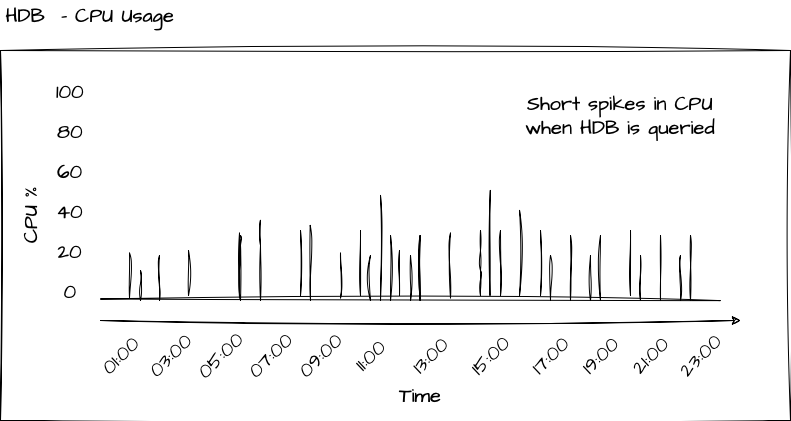

The diagram above was exported from draw.io. Its source (the exported page's mxGraphModel, read from the mxfile embedded in the PNG):
<mxGraphModel dx="2261" dy="947" grid="1" gridSize="10" guides="1" tooltips="1" connect="1" arrows="1" fold="1" page="1" pageScale="1" pageWidth="827" pageHeight="1169" math="0" shadow="0">
  <root>
    <mxCell id="0" />
    <mxCell id="1" parent="0" />
    <mxCell id="thoYOOwrc7Jb8mA0yD4N-1" value="" style="rounded=0;whiteSpace=wrap;html=1;sketch=1;hachureGap=4;jiggle=2;curveFitting=1;fontFamily=Architects Daughter;fontSource=https%3A%2F%2Ffonts.googleapis.com%2Fcss%3Ffamily%3DArchitects%2BDaughter;fontSize=20;" vertex="1" parent="1">
      <mxGeometry x="-20" y="130" width="790" height="370" as="geometry" />
    </mxCell>
    <mxCell id="thoYOOwrc7Jb8mA0yD4N-2" value="HDB &amp;nbsp;- CPU Usage" style="text;html=1;strokeColor=none;fillColor=none;align=center;verticalAlign=middle;whiteSpace=wrap;rounded=0;fontSize=20;fontFamily=Architects Daughter;" vertex="1" parent="1">
      <mxGeometry x="-20" y="80" width="180" height="30" as="geometry" />
    </mxCell>
    <mxCell id="thoYOOwrc7Jb8mA0yD4N-3" value="" style="endArrow=classic;html=1;rounded=0;sketch=1;hachureGap=4;jiggle=2;curveFitting=1;fontFamily=Architects Daughter;fontSource=https%3A%2F%2Ffonts.googleapis.com%2Fcss%3Ffamily%3DArchitects%2BDaughter;fontSize=16;" edge="1" parent="1">
      <mxGeometry width="50" height="50" relative="1" as="geometry">
        <mxPoint x="80" y="400" as="sourcePoint" />
        <mxPoint x="720" y="400" as="targetPoint" />
      </mxGeometry>
    </mxCell>
    <mxCell id="thoYOOwrc7Jb8mA0yD4N-4" value="Time" style="text;html=1;strokeColor=none;fillColor=none;align=center;verticalAlign=middle;whiteSpace=wrap;rounded=0;fontSize=20;fontFamily=Architects Daughter;" vertex="1" parent="1">
      <mxGeometry x="370" y="460" width="60" height="30" as="geometry" />
    </mxCell>
    <mxCell id="thoYOOwrc7Jb8mA0yD4N-5" value="01:00" style="text;html=1;strokeColor=none;fillColor=none;align=center;verticalAlign=middle;whiteSpace=wrap;rounded=0;fontSize=20;fontFamily=Architects Daughter;rotation=-45;" vertex="1" parent="1">
      <mxGeometry x="70" y="420" width="60" height="30" as="geometry" />
    </mxCell>
    <mxCell id="thoYOOwrc7Jb8mA0yD4N-6" value="03:00" style="text;html=1;strokeColor=none;fillColor=none;align=center;verticalAlign=middle;whiteSpace=wrap;rounded=0;fontSize=20;fontFamily=Architects Daughter;rotation=-45;" vertex="1" parent="1">
      <mxGeometry x="120" y="420" width="60" height="30" as="geometry" />
    </mxCell>
    <mxCell id="thoYOOwrc7Jb8mA0yD4N-7" value="05:00" style="text;html=1;strokeColor=none;fillColor=none;align=center;verticalAlign=middle;whiteSpace=wrap;rounded=0;fontSize=20;fontFamily=Architects Daughter;rotation=-45;" vertex="1" parent="1">
      <mxGeometry x="170" y="420" width="60" height="30" as="geometry" />
    </mxCell>
    <mxCell id="thoYOOwrc7Jb8mA0yD4N-8" value="07:00" style="text;html=1;strokeColor=none;fillColor=none;align=center;verticalAlign=middle;whiteSpace=wrap;rounded=0;fontSize=20;fontFamily=Architects Daughter;rotation=-45;" vertex="1" parent="1">
      <mxGeometry x="220" y="420" width="60" height="30" as="geometry" />
    </mxCell>
    <mxCell id="thoYOOwrc7Jb8mA0yD4N-9" value="09:00" style="text;html=1;strokeColor=none;fillColor=none;align=center;verticalAlign=middle;whiteSpace=wrap;rounded=0;fontSize=20;fontFamily=Architects Daughter;rotation=-45;" vertex="1" parent="1">
      <mxGeometry x="270" y="420" width="60" height="30" as="geometry" />
    </mxCell>
    <mxCell id="thoYOOwrc7Jb8mA0yD4N-10" value="11:00" style="text;html=1;strokeColor=none;fillColor=none;align=center;verticalAlign=middle;whiteSpace=wrap;rounded=0;fontSize=20;fontFamily=Architects Daughter;rotation=-45;" vertex="1" parent="1">
      <mxGeometry x="320" y="420" width="60" height="30" as="geometry" />
    </mxCell>
    <mxCell id="thoYOOwrc7Jb8mA0yD4N-11" value="13:00" style="text;html=1;strokeColor=none;fillColor=none;align=center;verticalAlign=middle;whiteSpace=wrap;rounded=0;fontSize=20;fontFamily=Architects Daughter;rotation=-45;" vertex="1" parent="1">
      <mxGeometry x="380" y="420" width="60" height="30" as="geometry" />
    </mxCell>
    <mxCell id="thoYOOwrc7Jb8mA0yD4N-12" value="15:00" style="text;html=1;strokeColor=none;fillColor=none;align=center;verticalAlign=middle;whiteSpace=wrap;rounded=0;fontSize=20;fontFamily=Architects Daughter;rotation=-45;" vertex="1" parent="1">
      <mxGeometry x="440" y="420" width="60" height="30" as="geometry" />
    </mxCell>
    <mxCell id="thoYOOwrc7Jb8mA0yD4N-13" value="17:00" style="text;html=1;strokeColor=none;fillColor=none;align=center;verticalAlign=middle;whiteSpace=wrap;rounded=0;fontSize=20;fontFamily=Architects Daughter;rotation=-45;" vertex="1" parent="1">
      <mxGeometry x="500" y="420" width="60" height="30" as="geometry" />
    </mxCell>
    <mxCell id="thoYOOwrc7Jb8mA0yD4N-14" value="19:00" style="text;html=1;strokeColor=none;fillColor=none;align=center;verticalAlign=middle;whiteSpace=wrap;rounded=0;fontSize=20;fontFamily=Architects Daughter;rotation=-45;" vertex="1" parent="1">
      <mxGeometry x="550" y="420" width="60" height="30" as="geometry" />
    </mxCell>
    <mxCell id="thoYOOwrc7Jb8mA0yD4N-15" value="21:00" style="text;html=1;strokeColor=none;fillColor=none;align=center;verticalAlign=middle;whiteSpace=wrap;rounded=0;fontSize=20;fontFamily=Architects Daughter;rotation=-45;" vertex="1" parent="1">
      <mxGeometry x="600" y="420" width="60" height="30" as="geometry" />
    </mxCell>
    <mxCell id="thoYOOwrc7Jb8mA0yD4N-16" value="23:00" style="text;html=1;strokeColor=none;fillColor=none;align=center;verticalAlign=middle;whiteSpace=wrap;rounded=0;fontSize=20;fontFamily=Architects Daughter;rotation=-45;" vertex="1" parent="1">
      <mxGeometry x="650" y="420" width="60" height="30" as="geometry" />
    </mxCell>
    <mxCell id="thoYOOwrc7Jb8mA0yD4N-17" value="0" style="text;html=1;strokeColor=none;fillColor=none;align=center;verticalAlign=middle;whiteSpace=wrap;rounded=0;fontSize=20;fontFamily=Architects Daughter;" vertex="1" parent="1">
      <mxGeometry x="20" y="356" width="60" height="30" as="geometry" />
    </mxCell>
    <mxCell id="thoYOOwrc7Jb8mA0yD4N-18" value="20" style="text;html=1;strokeColor=none;fillColor=none;align=center;verticalAlign=middle;whiteSpace=wrap;rounded=0;fontSize=20;fontFamily=Architects Daughter;" vertex="1" parent="1">
      <mxGeometry x="20" y="316" width="60" height="30" as="geometry" />
    </mxCell>
    <mxCell id="thoYOOwrc7Jb8mA0yD4N-19" value="40" style="text;html=1;strokeColor=none;fillColor=none;align=center;verticalAlign=middle;whiteSpace=wrap;rounded=0;fontSize=20;fontFamily=Architects Daughter;" vertex="1" parent="1">
      <mxGeometry x="20" y="276" width="60" height="30" as="geometry" />
    </mxCell>
    <mxCell id="thoYOOwrc7Jb8mA0yD4N-20" value="60" style="text;html=1;strokeColor=none;fillColor=none;align=center;verticalAlign=middle;whiteSpace=wrap;rounded=0;fontSize=20;fontFamily=Architects Daughter;" vertex="1" parent="1">
      <mxGeometry x="20" y="236" width="60" height="30" as="geometry" />
    </mxCell>
    <mxCell id="thoYOOwrc7Jb8mA0yD4N-21" value="80" style="text;html=1;strokeColor=none;fillColor=none;align=center;verticalAlign=middle;whiteSpace=wrap;rounded=0;fontSize=20;fontFamily=Architects Daughter;" vertex="1" parent="1">
      <mxGeometry x="20" y="196" width="60" height="30" as="geometry" />
    </mxCell>
    <mxCell id="thoYOOwrc7Jb8mA0yD4N-22" value="100" style="text;html=1;strokeColor=none;fillColor=none;align=center;verticalAlign=middle;whiteSpace=wrap;rounded=0;fontSize=20;fontFamily=Architects Daughter;" vertex="1" parent="1">
      <mxGeometry x="20" y="156" width="60" height="30" as="geometry" />
    </mxCell>
    <mxCell id="thoYOOwrc7Jb8mA0yD4N-28" value="CPU %" style="text;html=1;strokeColor=none;fillColor=none;align=center;verticalAlign=middle;whiteSpace=wrap;rounded=0;fontSize=20;fontFamily=Architects Daughter;rotation=-90;" vertex="1" parent="1">
      <mxGeometry x="-20" y="280" width="60" height="30" as="geometry" />
    </mxCell>
    <mxCell id="thoYOOwrc7Jb8mA0yD4N-29" value="" style="endArrow=none;html=1;rounded=0;sketch=1;hachureGap=4;jiggle=2;curveFitting=1;fontFamily=Architects Daughter;fontSource=https%3A%2F%2Ffonts.googleapis.com%2Fcss%3Ffamily%3DArchitects%2BDaughter;fontSize=16;" edge="1" parent="1">
      <mxGeometry width="50" height="50" relative="1" as="geometry">
        <mxPoint x="120" y="380" as="sourcePoint" />
        <mxPoint x="120" y="350" as="targetPoint" />
      </mxGeometry>
    </mxCell>
    <mxCell id="thoYOOwrc7Jb8mA0yD4N-30" value="" style="endArrow=none;html=1;rounded=0;sketch=1;hachureGap=4;jiggle=2;curveFitting=1;fontFamily=Architects Daughter;fontSource=https%3A%2F%2Ffonts.googleapis.com%2Fcss%3Ffamily%3DArchitects%2BDaughter;fontSize=16;exitX=1;exitY=0.75;exitDx=0;exitDy=0;entryX=0.911;entryY=0.676;entryDx=0;entryDy=0;entryPerimeter=0;" edge="1" parent="1" source="thoYOOwrc7Jb8mA0yD4N-17" target="thoYOOwrc7Jb8mA0yD4N-1">
      <mxGeometry width="50" height="50" relative="1" as="geometry">
        <mxPoint x="110" y="380" as="sourcePoint" />
        <mxPoint x="260" y="380" as="targetPoint" />
      </mxGeometry>
    </mxCell>
    <mxCell id="thoYOOwrc7Jb8mA0yD4N-31" value="" style="endArrow=none;html=1;rounded=0;sketch=1;hachureGap=4;jiggle=2;curveFitting=1;fontFamily=Architects Daughter;fontSource=https%3A%2F%2Ffonts.googleapis.com%2Fcss%3Ffamily%3DArchitects%2BDaughter;fontSize=16;" edge="1" parent="1">
      <mxGeometry width="50" height="50" relative="1" as="geometry">
        <mxPoint x="280" y="375" as="sourcePoint" />
        <mxPoint x="280" y="310" as="targetPoint" />
      </mxGeometry>
    </mxCell>
    <mxCell id="thoYOOwrc7Jb8mA0yD4N-32" value="" style="endArrow=none;html=1;rounded=0;sketch=1;hachureGap=4;jiggle=2;curveFitting=1;fontFamily=Architects Daughter;fontSource=https%3A%2F%2Ffonts.googleapis.com%2Fcss%3Ffamily%3DArchitects%2BDaughter;fontSize=16;entryX=0.392;entryY=0.324;entryDx=0;entryDy=0;entryPerimeter=0;" edge="1" parent="1">
      <mxGeometry width="50" height="50" relative="1" as="geometry">
        <mxPoint x="290" y="380" as="sourcePoint" />
        <mxPoint x="289.67999999999984" y="304.8800000000001" as="targetPoint" />
      </mxGeometry>
    </mxCell>
    <mxCell id="thoYOOwrc7Jb8mA0yD4N-33" value="" style="endArrow=none;html=1;rounded=0;sketch=1;hachureGap=4;jiggle=2;curveFitting=1;fontFamily=Architects Daughter;fontSource=https%3A%2F%2Ffonts.googleapis.com%2Fcss%3Ffamily%3DArchitects%2BDaughter;fontSize=16;" edge="1" parent="1">
      <mxGeometry width="50" height="50" relative="1" as="geometry">
        <mxPoint x="320" y="377.5" as="sourcePoint" />
        <mxPoint x="320" y="332.5" as="targetPoint" />
      </mxGeometry>
    </mxCell>
    <mxCell id="thoYOOwrc7Jb8mA0yD4N-34" value="" style="endArrow=none;html=1;rounded=0;sketch=1;hachureGap=4;jiggle=2;curveFitting=1;fontFamily=Architects Daughter;fontSource=https%3A%2F%2Ffonts.googleapis.com%2Fcss%3Ffamily%3DArchitects%2BDaughter;fontSize=16;entryX=0.481;entryY=0.243;entryDx=0;entryDy=0;entryPerimeter=0;" edge="1" parent="1">
      <mxGeometry width="50" height="50" relative="1" as="geometry">
        <mxPoint x="360" y="380" as="sourcePoint" />
        <mxPoint x="359.9899999999998" y="274.9100000000001" as="targetPoint" />
      </mxGeometry>
    </mxCell>
    <mxCell id="thoYOOwrc7Jb8mA0yD4N-35" value="" style="endArrow=none;html=1;rounded=0;sketch=1;hachureGap=4;jiggle=2;curveFitting=1;fontFamily=Architects Daughter;fontSource=https%3A%2F%2Ffonts.googleapis.com%2Fcss%3Ffamily%3DArchitects%2BDaughter;fontSize=16;" edge="1" parent="1">
      <mxGeometry width="50" height="50" relative="1" as="geometry">
        <mxPoint x="399.5" y="380" as="sourcePoint" />
        <mxPoint x="399.5" y="315" as="targetPoint" />
      </mxGeometry>
    </mxCell>
    <mxCell id="thoYOOwrc7Jb8mA0yD4N-36" value="" style="endArrow=none;html=1;rounded=0;sketch=1;hachureGap=4;jiggle=2;curveFitting=1;fontFamily=Architects Daughter;fontSource=https%3A%2F%2Ffonts.googleapis.com%2Fcss%3Ffamily%3DArchitects%2BDaughter;fontSize=16;" edge="1" parent="1">
      <mxGeometry width="50" height="50" relative="1" as="geometry">
        <mxPoint x="220" y="380" as="sourcePoint" />
        <mxPoint x="220" y="315" as="targetPoint" />
        <Array as="points">
          <mxPoint x="220" y="325" />
        </Array>
      </mxGeometry>
    </mxCell>
    <mxCell id="thoYOOwrc7Jb8mA0yD4N-37" value="" style="endArrow=none;html=1;rounded=0;sketch=1;hachureGap=4;jiggle=2;curveFitting=1;fontFamily=Architects Daughter;fontSource=https%3A%2F%2Ffonts.googleapis.com%2Fcss%3Ffamily%3DArchitects%2BDaughter;fontSize=16;fontStyle=1" edge="1" parent="1">
      <mxGeometry width="50" height="50" relative="1" as="geometry">
        <mxPoint x="430" y="377.5" as="sourcePoint" />
        <mxPoint x="430" y="312.5" as="targetPoint" />
      </mxGeometry>
    </mxCell>
    <mxCell id="thoYOOwrc7Jb8mA0yD4N-38" value="" style="endArrow=none;html=1;rounded=0;sketch=1;hachureGap=4;jiggle=2;curveFitting=1;fontFamily=Architects Daughter;fontSource=https%3A%2F%2Ffonts.googleapis.com%2Fcss%3Ffamily%3DArchitects%2BDaughter;fontSize=16;entryX=0.62;entryY=0.243;entryDx=0;entryDy=0;entryPerimeter=0;" edge="1" parent="1">
      <mxGeometry width="50" height="50" relative="1" as="geometry">
        <mxPoint x="469.5" y="375" as="sourcePoint" />
        <mxPoint x="469.8000000000002" y="269.9100000000001" as="targetPoint" />
      </mxGeometry>
    </mxCell>
    <mxCell id="thoYOOwrc7Jb8mA0yD4N-39" value="" style="endArrow=none;html=1;rounded=0;sketch=1;hachureGap=4;jiggle=2;curveFitting=1;fontFamily=Architects Daughter;fontSource=https%3A%2F%2Ffonts.googleapis.com%2Fcss%3Ffamily%3DArchitects%2BDaughter;fontSize=16;" edge="1" parent="1">
      <mxGeometry width="50" height="50" relative="1" as="geometry">
        <mxPoint x="460" y="375" as="sourcePoint" />
        <mxPoint x="460" y="310" as="targetPoint" />
        <Array as="points">
          <mxPoint x="460" y="350" />
        </Array>
      </mxGeometry>
    </mxCell>
    <mxCell id="thoYOOwrc7Jb8mA0yD4N-40" value="" style="endArrow=none;html=1;rounded=0;sketch=1;hachureGap=4;jiggle=2;curveFitting=1;fontFamily=Architects Daughter;fontSource=https%3A%2F%2Ffonts.googleapis.com%2Fcss%3Ffamily%3DArchitects%2BDaughter;fontSize=16;" edge="1" parent="1">
      <mxGeometry width="50" height="50" relative="1" as="geometry">
        <mxPoint x="480" y="375" as="sourcePoint" />
        <mxPoint x="480" y="310" as="targetPoint" />
      </mxGeometry>
    </mxCell>
    <mxCell id="thoYOOwrc7Jb8mA0yD4N-41" value="" style="endArrow=none;html=1;rounded=0;sketch=1;hachureGap=4;jiggle=2;curveFitting=1;fontFamily=Architects Daughter;fontSource=https%3A%2F%2Ffonts.googleapis.com%2Fcss%3Ffamily%3DArchitects%2BDaughter;fontSize=16;" edge="1" parent="1">
      <mxGeometry width="50" height="50" relative="1" as="geometry">
        <mxPoint x="640" y="380" as="sourcePoint" />
        <mxPoint x="640" y="315" as="targetPoint" />
      </mxGeometry>
    </mxCell>
    <mxCell id="thoYOOwrc7Jb8mA0yD4N-42" value="" style="endArrow=none;html=1;rounded=0;sketch=1;hachureGap=4;jiggle=2;curveFitting=1;fontFamily=Architects Daughter;fontSource=https%3A%2F%2Ffonts.googleapis.com%2Fcss%3Ffamily%3DArchitects%2BDaughter;fontSize=16;" edge="1" parent="1">
      <mxGeometry width="50" height="50" relative="1" as="geometry">
        <mxPoint x="670" y="380" as="sourcePoint" />
        <mxPoint x="670" y="315" as="targetPoint" />
      </mxGeometry>
    </mxCell>
    <mxCell id="thoYOOwrc7Jb8mA0yD4N-43" value="" style="endArrow=none;html=1;rounded=0;sketch=1;hachureGap=4;jiggle=2;curveFitting=1;fontFamily=Architects Daughter;fontSource=https%3A%2F%2Ffonts.googleapis.com%2Fcss%3Ffamily%3DArchitects%2BDaughter;fontSize=16;" edge="1" parent="1">
      <mxGeometry width="50" height="50" relative="1" as="geometry">
        <mxPoint x="610" y="375" as="sourcePoint" />
        <mxPoint x="610" y="310" as="targetPoint" />
      </mxGeometry>
    </mxCell>
    <mxCell id="thoYOOwrc7Jb8mA0yD4N-44" value="" style="endArrow=none;html=1;rounded=0;sketch=1;hachureGap=4;jiggle=2;curveFitting=1;fontFamily=Architects Daughter;fontSource=https%3A%2F%2Ffonts.googleapis.com%2Fcss%3Ffamily%3DArchitects%2BDaughter;fontSize=16;entryX=0.657;entryY=0.297;entryDx=0;entryDy=0;entryPerimeter=0;" edge="1" parent="1">
      <mxGeometry width="50" height="50" relative="1" as="geometry">
        <mxPoint x="499" y="375" as="sourcePoint" />
        <mxPoint x="499.02999999999975" y="289.8900000000001" as="targetPoint" />
      </mxGeometry>
    </mxCell>
    <mxCell id="thoYOOwrc7Jb8mA0yD4N-45" value="" style="endArrow=none;html=1;rounded=0;sketch=1;hachureGap=4;jiggle=2;curveFitting=1;fontFamily=Architects Daughter;fontSource=https%3A%2F%2Ffonts.googleapis.com%2Fcss%3Ffamily%3DArchitects%2BDaughter;fontSize=16;" edge="1" parent="1">
      <mxGeometry width="50" height="50" relative="1" as="geometry">
        <mxPoint x="379" y="375" as="sourcePoint" />
        <mxPoint x="379" y="330" as="targetPoint" />
      </mxGeometry>
    </mxCell>
    <mxCell id="thoYOOwrc7Jb8mA0yD4N-46" value="" style="endArrow=none;html=1;rounded=0;sketch=1;hachureGap=4;jiggle=2;curveFitting=1;fontFamily=Architects Daughter;fontSource=https%3A%2F%2Ffonts.googleapis.com%2Fcss%3Ffamily%3DArchitects%2BDaughter;fontSize=16;" edge="1" parent="1">
      <mxGeometry width="50" height="50" relative="1" as="geometry">
        <mxPoint x="620" y="380" as="sourcePoint" />
        <mxPoint x="620" y="335" as="targetPoint" />
      </mxGeometry>
    </mxCell>
    <mxCell id="thoYOOwrc7Jb8mA0yD4N-47" value="" style="endArrow=none;html=1;rounded=0;sketch=1;hachureGap=4;jiggle=2;curveFitting=1;fontFamily=Architects Daughter;fontSource=https%3A%2F%2Ffonts.googleapis.com%2Fcss%3Ffamily%3DArchitects%2BDaughter;fontSize=16;" edge="1" parent="1">
      <mxGeometry width="50" height="50" relative="1" as="geometry">
        <mxPoint x="660" y="380" as="sourcePoint" />
        <mxPoint x="660" y="335" as="targetPoint" />
      </mxGeometry>
    </mxCell>
    <mxCell id="thoYOOwrc7Jb8mA0yD4N-48" value="" style="endArrow=none;html=1;rounded=0;sketch=1;hachureGap=4;jiggle=2;curveFitting=1;fontFamily=Architects Daughter;fontSource=https%3A%2F%2Ffonts.googleapis.com%2Fcss%3Ffamily%3DArchitects%2BDaughter;fontSize=16;entryX=0.329;entryY=0.459;entryDx=0;entryDy=0;entryPerimeter=0;" edge="1" parent="1" target="thoYOOwrc7Jb8mA0yD4N-1">
      <mxGeometry width="50" height="50" relative="1" as="geometry">
        <mxPoint x="240" y="380" as="sourcePoint" />
        <mxPoint x="240" y="315" as="targetPoint" />
        <Array as="points">
          <mxPoint x="240" y="325" />
        </Array>
      </mxGeometry>
    </mxCell>
    <mxCell id="thoYOOwrc7Jb8mA0yD4N-49" value="" style="endArrow=none;html=1;rounded=0;sketch=1;hachureGap=4;jiggle=2;curveFitting=1;fontFamily=Architects Daughter;fontSource=https%3A%2F%2Ffonts.googleapis.com%2Fcss%3Ffamily%3DArchitects%2BDaughter;fontSize=16;" edge="1" parent="1">
      <mxGeometry width="50" height="50" relative="1" as="geometry">
        <mxPoint x="550" y="380" as="sourcePoint" />
        <mxPoint x="550" y="315" as="targetPoint" />
      </mxGeometry>
    </mxCell>
    <mxCell id="thoYOOwrc7Jb8mA0yD4N-50" value="" style="endArrow=none;html=1;rounded=0;sketch=1;hachureGap=4;jiggle=2;curveFitting=1;fontFamily=Architects Daughter;fontSource=https%3A%2F%2Ffonts.googleapis.com%2Fcss%3Ffamily%3DArchitects%2BDaughter;fontSize=16;" edge="1" parent="1">
      <mxGeometry width="50" height="50" relative="1" as="geometry">
        <mxPoint x="580" y="380" as="sourcePoint" />
        <mxPoint x="580" y="315" as="targetPoint" />
      </mxGeometry>
    </mxCell>
    <mxCell id="thoYOOwrc7Jb8mA0yD4N-51" value="" style="endArrow=none;html=1;rounded=0;sketch=1;hachureGap=4;jiggle=2;curveFitting=1;fontFamily=Architects Daughter;fontSource=https%3A%2F%2Ffonts.googleapis.com%2Fcss%3Ffamily%3DArchitects%2BDaughter;fontSize=16;" edge="1" parent="1">
      <mxGeometry width="50" height="50" relative="1" as="geometry">
        <mxPoint x="520" y="375" as="sourcePoint" />
        <mxPoint x="520" y="310" as="targetPoint" />
      </mxGeometry>
    </mxCell>
    <mxCell id="thoYOOwrc7Jb8mA0yD4N-52" value="" style="endArrow=none;html=1;rounded=0;sketch=1;hachureGap=4;jiggle=2;curveFitting=1;fontFamily=Architects Daughter;fontSource=https%3A%2F%2Ffonts.googleapis.com%2Fcss%3Ffamily%3DArchitects%2BDaughter;fontSize=16;" edge="1" parent="1">
      <mxGeometry width="50" height="50" relative="1" as="geometry">
        <mxPoint x="530" y="380" as="sourcePoint" />
        <mxPoint x="530" y="335" as="targetPoint" />
      </mxGeometry>
    </mxCell>
    <mxCell id="thoYOOwrc7Jb8mA0yD4N-53" value="" style="endArrow=none;html=1;rounded=0;sketch=1;hachureGap=4;jiggle=2;curveFitting=1;fontFamily=Architects Daughter;fontSource=https%3A%2F%2Ffonts.googleapis.com%2Fcss%3Ffamily%3DArchitects%2BDaughter;fontSize=16;" edge="1" parent="1">
      <mxGeometry width="50" height="50" relative="1" as="geometry">
        <mxPoint x="570" y="380" as="sourcePoint" />
        <mxPoint x="570" y="335" as="targetPoint" />
      </mxGeometry>
    </mxCell>
    <mxCell id="thoYOOwrc7Jb8mA0yD4N-54" value="" style="endArrow=none;html=1;rounded=0;sketch=1;hachureGap=4;jiggle=2;curveFitting=1;fontFamily=Architects Daughter;fontSource=https%3A%2F%2Ffonts.googleapis.com%2Fcss%3Ffamily%3DArchitects%2BDaughter;fontSize=16;" edge="1" parent="1">
      <mxGeometry width="50" height="50" relative="1" as="geometry">
        <mxPoint x="370" y="380" as="sourcePoint" />
        <mxPoint x="370" y="315" as="targetPoint" />
      </mxGeometry>
    </mxCell>
    <mxCell id="thoYOOwrc7Jb8mA0yD4N-55" value="" style="endArrow=none;html=1;rounded=0;sketch=1;hachureGap=4;jiggle=2;curveFitting=1;fontFamily=Architects Daughter;fontSource=https%3A%2F%2Ffonts.googleapis.com%2Fcss%3Ffamily%3DArchitects%2BDaughter;fontSize=16;" edge="1" parent="1">
      <mxGeometry width="50" height="50" relative="1" as="geometry">
        <mxPoint x="400" y="380" as="sourcePoint" />
        <mxPoint x="400" y="315" as="targetPoint" />
      </mxGeometry>
    </mxCell>
    <mxCell id="thoYOOwrc7Jb8mA0yD4N-56" value="" style="endArrow=none;html=1;rounded=0;sketch=1;hachureGap=4;jiggle=2;curveFitting=1;fontFamily=Architects Daughter;fontSource=https%3A%2F%2Ffonts.googleapis.com%2Fcss%3Ffamily%3DArchitects%2BDaughter;fontSize=16;" edge="1" parent="1">
      <mxGeometry width="50" height="50" relative="1" as="geometry">
        <mxPoint x="340" y="375" as="sourcePoint" />
        <mxPoint x="340" y="310" as="targetPoint" />
      </mxGeometry>
    </mxCell>
    <mxCell id="thoYOOwrc7Jb8mA0yD4N-57" value="" style="endArrow=none;html=1;rounded=0;sketch=1;hachureGap=4;jiggle=2;curveFitting=1;fontFamily=Architects Daughter;fontSource=https%3A%2F%2Ffonts.googleapis.com%2Fcss%3Ffamily%3DArchitects%2BDaughter;fontSize=16;" edge="1" parent="1">
      <mxGeometry width="50" height="50" relative="1" as="geometry">
        <mxPoint x="350" y="380" as="sourcePoint" />
        <mxPoint x="350" y="335" as="targetPoint" />
      </mxGeometry>
    </mxCell>
    <mxCell id="thoYOOwrc7Jb8mA0yD4N-58" value="" style="endArrow=none;html=1;rounded=0;sketch=1;hachureGap=4;jiggle=2;curveFitting=1;fontFamily=Architects Daughter;fontSource=https%3A%2F%2Ffonts.googleapis.com%2Fcss%3Ffamily%3DArchitects%2BDaughter;fontSize=16;" edge="1" parent="1">
      <mxGeometry width="50" height="50" relative="1" as="geometry">
        <mxPoint x="390" y="380" as="sourcePoint" />
        <mxPoint x="390" y="335" as="targetPoint" />
      </mxGeometry>
    </mxCell>
    <mxCell id="thoYOOwrc7Jb8mA0yD4N-59" value="" style="endArrow=none;html=1;rounded=0;sketch=1;hachureGap=4;jiggle=2;curveFitting=1;fontFamily=Architects Daughter;fontSource=https%3A%2F%2Ffonts.googleapis.com%2Fcss%3Ffamily%3DArchitects%2BDaughter;fontSize=16;" edge="1" parent="1">
      <mxGeometry width="50" height="50" relative="1" as="geometry">
        <mxPoint x="109" y="377.5" as="sourcePoint" />
        <mxPoint x="109" y="332.5" as="targetPoint" />
      </mxGeometry>
    </mxCell>
    <mxCell id="thoYOOwrc7Jb8mA0yD4N-60" value="" style="endArrow=none;html=1;rounded=0;sketch=1;hachureGap=4;jiggle=2;curveFitting=1;fontFamily=Architects Daughter;fontSource=https%3A%2F%2Ffonts.googleapis.com%2Fcss%3Ffamily%3DArchitects%2BDaughter;fontSize=16;fontStyle=1" edge="1" parent="1">
      <mxGeometry width="50" height="50" relative="1" as="geometry">
        <mxPoint x="219" y="377.5" as="sourcePoint" />
        <mxPoint x="219" y="312.5" as="targetPoint" />
      </mxGeometry>
    </mxCell>
    <mxCell id="thoYOOwrc7Jb8mA0yD4N-61" value="" style="endArrow=none;html=1;rounded=0;sketch=1;hachureGap=4;jiggle=2;curveFitting=1;fontFamily=Architects Daughter;fontSource=https%3A%2F%2Ffonts.googleapis.com%2Fcss%3Ffamily%3DArchitects%2BDaughter;fontSize=16;" edge="1" parent="1">
      <mxGeometry width="50" height="50" relative="1" as="geometry">
        <mxPoint x="168" y="375" as="sourcePoint" />
        <mxPoint x="168" y="330" as="targetPoint" />
      </mxGeometry>
    </mxCell>
    <mxCell id="thoYOOwrc7Jb8mA0yD4N-62" value="" style="endArrow=none;html=1;rounded=0;sketch=1;hachureGap=4;jiggle=2;curveFitting=1;fontFamily=Architects Daughter;fontSource=https%3A%2F%2Ffonts.googleapis.com%2Fcss%3Ffamily%3DArchitects%2BDaughter;fontSize=16;" edge="1" parent="1">
      <mxGeometry width="50" height="50" relative="1" as="geometry">
        <mxPoint x="139" y="380" as="sourcePoint" />
        <mxPoint x="139" y="335" as="targetPoint" />
      </mxGeometry>
    </mxCell>
    <mxCell id="thoYOOwrc7Jb8mA0yD4N-63" value="Short spikes in CPU when HDB is queried" style="text;html=1;strokeColor=none;fillColor=none;align=center;verticalAlign=middle;whiteSpace=wrap;rounded=0;fontSize=20;fontFamily=Architects Daughter;" vertex="1" parent="1">
      <mxGeometry x="490" y="180" width="220" height="30" as="geometry" />
    </mxCell>
  </root>
</mxGraphModel>